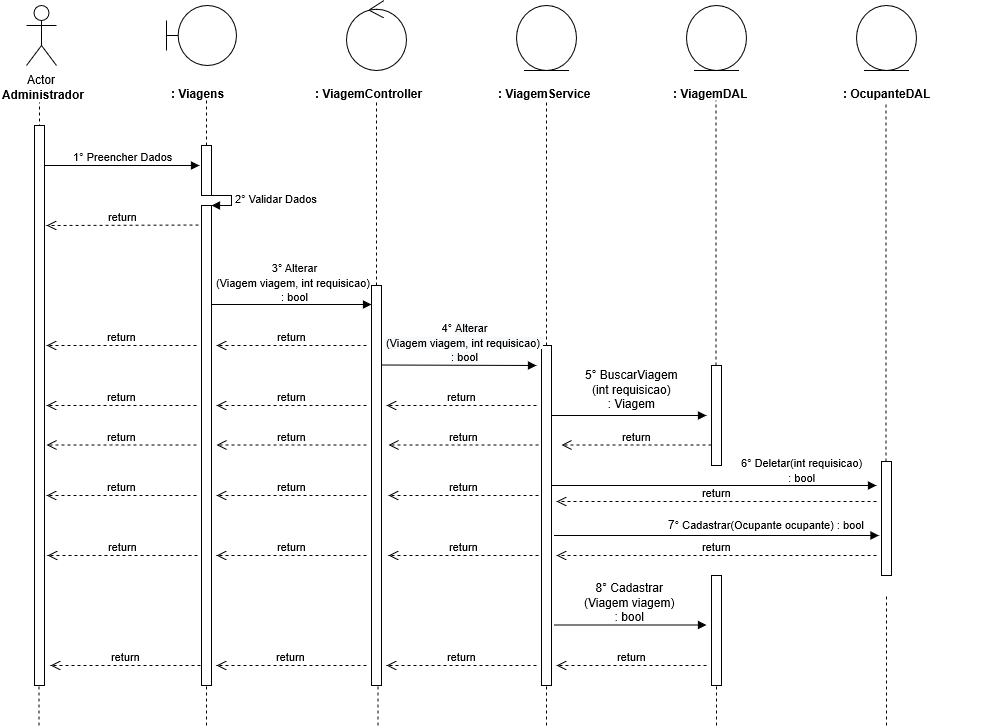

The diagram above was exported from draw.io. Its source (the exported page's mxGraphModel, read from the mxfile embedded in the PNG):
<mxGraphModel shadow="0" math="0" pageHeight="1169" pageWidth="827" pageScale="1" page="1" fold="1" arrows="1" connect="1" tooltips="1" guides="1" gridSize="10" grid="1" dy="599" dx="1038">
  <root>
    <mxCell id="0" />
    <mxCell id="1" parent="0" />
    <mxCell id="0rl8sCd2smoYntP0GRUY-1" value="Actor" parent="1" vertex="1" style="shape=umlActor;verticalLabelPosition=bottom;labelBackgroundColor=#ffffff;verticalAlign=top;html=1;">
      <mxGeometry as="geometry" height="60" width="30" y="40" x="120" />
    </mxCell>
    <mxCell id="0rl8sCd2smoYntP0GRUY-3" value="&lt;b&gt;Administrador&lt;/b&gt;" parent="1" vertex="1" style="text;html=1;resizable=0;points=[];autosize=1;align=left;verticalAlign=top;spacingTop=-4;">
      <mxGeometry as="geometry" height="20" width="100" y="120" x="94" />
    </mxCell>
    <mxCell id="0rl8sCd2smoYntP0GRUY-4" value="" parent="1" style="endArrow=none;dashed=1;html=1;entryX=0.511;entryY=1.25;entryDx=0;entryDy=0;entryPerimeter=0;" edge="1">
      <mxGeometry as="geometry" height="50" width="50" relative="1">
        <mxPoint as="sourcePoint" y="480" x="133" />
        <mxPoint as="targetPoint" y="137" x="132.99" />
      </mxGeometry>
    </mxCell>
    <mxCell id="0rl8sCd2smoYntP0GRUY-8" value="" parent="1" vertex="1" style="shape=umlBoundary;whiteSpace=wrap;html=1;">
      <mxGeometry as="geometry" height="60" width="70" y="40" x="260" />
    </mxCell>
    <mxCell id="0rl8sCd2smoYntP0GRUY-11" value="&lt;b&gt;: Viagens&lt;/b&gt;" parent="1" vertex="1" style="text;html=1;">
      <mxGeometry as="geometry" height="30" width="150" y="115" x="263" />
    </mxCell>
    <mxCell id="0rl8sCd2smoYntP0GRUY-12" value="" parent="1" style="endArrow=none;dashed=1;html=1;entryX=0.511;entryY=1.25;entryDx=0;entryDy=0;entryPerimeter=0;" edge="1" source="0rl8sCd2smoYntP0GRUY-24">
      <mxGeometry as="geometry" height="50" width="50" relative="1">
        <mxPoint as="sourcePoint" y="480" x="300" />
        <mxPoint as="targetPoint" y="135" x="299.99" />
      </mxGeometry>
    </mxCell>
    <mxCell id="0rl8sCd2smoYntP0GRUY-13" value="" parent="1" vertex="1" style="ellipse;shape=umlControl;whiteSpace=wrap;html=1;">
      <mxGeometry as="geometry" height="70" width="60" y="35" x="440" />
    </mxCell>
    <mxCell id="0rl8sCd2smoYntP0GRUY-14" value="&lt;b&gt;: ViagemController&lt;/b&gt;" parent="1" vertex="1" style="text;html=1;">
      <mxGeometry as="geometry" height="30" width="150" y="115" x="407" />
    </mxCell>
    <mxCell id="0rl8sCd2smoYntP0GRUY-15" value="" parent="1" style="endArrow=none;dashed=1;html=1;entryX=0.511;entryY=1.25;entryDx=0;entryDy=0;entryPerimeter=0;" edge="1" source="0rl8sCd2smoYntP0GRUY-33">
      <mxGeometry as="geometry" height="50" width="50" relative="1">
        <mxPoint as="sourcePoint" y="480" x="470" />
        <mxPoint as="targetPoint" y="135" x="469.99" />
      </mxGeometry>
    </mxCell>
    <mxCell id="0rl8sCd2smoYntP0GRUY-16" value="" parent="1" vertex="1" style="ellipse;shape=umlEntity;whiteSpace=wrap;html=1;">
      <mxGeometry as="geometry" height="65" width="60" y="40" x="610" />
    </mxCell>
    <mxCell id="0rl8sCd2smoYntP0GRUY-17" value="&lt;b&gt;: ViagemService&lt;/b&gt;" parent="1" vertex="1" style="text;html=1;">
      <mxGeometry as="geometry" height="30" width="150" y="115" x="590" />
    </mxCell>
    <mxCell id="0rl8sCd2smoYntP0GRUY-18" value="" parent="1" vertex="1" style="ellipse;shape=umlEntity;whiteSpace=wrap;html=1;">
      <mxGeometry as="geometry" height="65" width="60" y="40" x="780" />
    </mxCell>
    <mxCell id="0rl8sCd2smoYntP0GRUY-19" value="&lt;b&gt;: ViagemDAL&lt;/b&gt;" parent="1" vertex="1" style="text;html=1;">
      <mxGeometry as="geometry" height="30" width="150" y="115" x="765" />
    </mxCell>
    <mxCell id="0rl8sCd2smoYntP0GRUY-20" value="" parent="1" style="endArrow=none;dashed=1;html=1;entryX=0.511;entryY=1.25;entryDx=0;entryDy=0;entryPerimeter=0;" edge="1" source="0rl8sCd2smoYntP0GRUY-40">
      <mxGeometry as="geometry" height="50" width="50" relative="1">
        <mxPoint as="sourcePoint" y="479" x="640" />
        <mxPoint as="targetPoint" y="134" x="639.99" />
      </mxGeometry>
    </mxCell>
    <mxCell id="0rl8sCd2smoYntP0GRUY-21" value="" parent="1" style="endArrow=none;dashed=1;html=1;entryX=0.511;entryY=1.25;entryDx=0;entryDy=0;entryPerimeter=0;" edge="1" source="0rl8sCd2smoYntP0GRUY-45">
      <mxGeometry as="geometry" height="50" width="50" relative="1">
        <mxPoint as="sourcePoint" y="480" x="809.5" />
        <mxPoint as="targetPoint" y="135" x="809.49" />
      </mxGeometry>
    </mxCell>
    <mxCell id="0rl8sCd2smoYntP0GRUY-22" value="1° Preencher Dados" parent="1" style="html=1;verticalAlign=bottom;endArrow=block;" edge="1" source="0rl8sCd2smoYntP0GRUY-37">
      <mxGeometry as="geometry" width="80" relative="1">
        <mxPoint as="sourcePoint" y="200" x="133" />
        <mxPoint as="targetPoint" y="200" x="293" />
        <mxPoint as="offset" />
      </mxGeometry>
    </mxCell>
    <mxCell id="0rl8sCd2smoYntP0GRUY-24" value="" parent="1" vertex="1" style="html=1;points=[];perimeter=orthogonalPerimeter;">
      <mxGeometry as="geometry" height="50" width="10" y="180" x="295" />
    </mxCell>
    <mxCell id="0rl8sCd2smoYntP0GRUY-25" value="" parent="1" style="endArrow=none;dashed=1;html=1;entryX=0.511;entryY=1.25;entryDx=0;entryDy=0;entryPerimeter=0;" edge="1" source="0rl8sCd2smoYntP0GRUY-26" target="0rl8sCd2smoYntP0GRUY-24">
      <mxGeometry as="geometry" height="50" width="50" relative="1">
        <mxPoint as="sourcePoint" y="480" x="300" />
        <mxPoint as="targetPoint" y="135" x="299.99" />
      </mxGeometry>
    </mxCell>
    <mxCell id="0rl8sCd2smoYntP0GRUY-27" value="2° Validar Dados" parent="1" style="edgeStyle=orthogonalEdgeStyle;html=1;align=left;spacingLeft=2;endArrow=block;rounded=0;entryX=1;entryY=0;" edge="1" target="0rl8sCd2smoYntP0GRUY-26">
      <mxGeometry as="geometry" relative="1">
        <mxPoint as="sourcePoint" y="230" x="300" />
        <Array as="points">
          <mxPoint y="230" x="325" />
        </Array>
      </mxGeometry>
    </mxCell>
    <mxCell id="0rl8sCd2smoYntP0GRUY-26" value="" parent="1" vertex="1" style="html=1;points=[];perimeter=orthogonalPerimeter;">
      <mxGeometry as="geometry" height="480" width="10" y="240" x="295" />
    </mxCell>
    <mxCell id="0rl8sCd2smoYntP0GRUY-29" value="return" parent="1" style="html=1;verticalAlign=bottom;endArrow=open;dashed=1;endSize=8;" edge="1">
      <mxGeometry as="geometry" relative="1">
        <mxPoint as="sourcePoint" y="259.5" x="292" />
        <mxPoint as="targetPoint" y="260" x="140" />
      </mxGeometry>
    </mxCell>
    <mxCell id="0rl8sCd2smoYntP0GRUY-30" value="" parent="1" style="html=1;verticalAlign=bottom;endArrow=block;" edge="1">
      <mxGeometry as="geometry" width="80" relative="1">
        <mxPoint as="sourcePoint" y="339" x="305" />
        <mxPoint as="targetPoint" y="339" x="465" />
      </mxGeometry>
    </mxCell>
    <mxCell id="0rl8sCd2smoYntP0GRUY-31" value="&lt;div&gt;&lt;/div&gt;&lt;span style=&quot;font-size: 11px&quot;&gt;3° Alterar&lt;br&gt;(Viagem viagem, int requisicao)&amp;nbsp;&lt;br&gt;: bool&lt;/span&gt;" parent="1" vertex="1" style="text;html=1;resizable=0;points=[];autosize=1;align=center;verticalAlign=top;spacingTop=-4;">
      <mxGeometry as="geometry" height="40" width="170" y="293" x="303" />
    </mxCell>
    <mxCell id="0rl8sCd2smoYntP0GRUY-33" value="" parent="1" vertex="1" style="html=1;points=[];perimeter=orthogonalPerimeter;">
      <mxGeometry as="geometry" height="400" width="10" y="320" x="465" />
    </mxCell>
    <mxCell id="0rl8sCd2smoYntP0GRUY-35" value="return" parent="1" style="html=1;verticalAlign=bottom;endArrow=open;dashed=1;endSize=8;" edge="1">
      <mxGeometry as="geometry" relative="1">
        <mxPoint as="sourcePoint" y="380" x="460" />
        <mxPoint as="targetPoint" y="380" x="310" />
      </mxGeometry>
    </mxCell>
    <mxCell id="0rl8sCd2smoYntP0GRUY-36" value="return" parent="1" style="html=1;verticalAlign=bottom;endArrow=open;dashed=1;endSize=8;" edge="1">
      <mxGeometry as="geometry" relative="1">
        <mxPoint as="sourcePoint" y="380" x="290" />
        <mxPoint as="targetPoint" y="380" x="140" />
      </mxGeometry>
    </mxCell>
    <mxCell id="0rl8sCd2smoYntP0GRUY-37" value="" parent="1" vertex="1" style="html=1;points=[];perimeter=orthogonalPerimeter;">
      <mxGeometry as="geometry" height="560" width="10" y="160" x="128" />
    </mxCell>
    <mxCell id="0rl8sCd2smoYntP0GRUY-39" value="" parent="1" style="html=1;verticalAlign=bottom;endArrow=block;" edge="1">
      <mxGeometry as="geometry" width="80" relative="1">
        <mxPoint as="sourcePoint" y="399.5" x="475" />
        <mxPoint as="targetPoint" y="400" x="630" />
      </mxGeometry>
    </mxCell>
    <mxCell id="0rl8sCd2smoYntP0GRUY-40" value="" parent="1" vertex="1" style="html=1;points=[];perimeter=orthogonalPerimeter;">
      <mxGeometry as="geometry" height="340" width="10" y="380" x="635" />
    </mxCell>
    <mxCell id="0rl8sCd2smoYntP0GRUY-42" value="return" parent="1" style="html=1;verticalAlign=bottom;endArrow=open;dashed=1;endSize=8;" edge="1">
      <mxGeometry as="geometry" relative="1">
        <mxPoint as="sourcePoint" y="440" x="630" />
        <mxPoint as="targetPoint" y="440" x="480" />
      </mxGeometry>
    </mxCell>
    <mxCell id="0rl8sCd2smoYntP0GRUY-43" value="return" parent="1" style="html=1;verticalAlign=bottom;endArrow=open;dashed=1;endSize=8;" edge="1">
      <mxGeometry as="geometry" relative="1">
        <mxPoint as="sourcePoint" y="440" x="460" />
        <mxPoint as="targetPoint" y="440" x="310" />
      </mxGeometry>
    </mxCell>
    <mxCell id="0rl8sCd2smoYntP0GRUY-44" value="return" parent="1" style="html=1;verticalAlign=bottom;endArrow=open;dashed=1;endSize=8;" edge="1">
      <mxGeometry as="geometry" relative="1">
        <mxPoint as="sourcePoint" y="440" x="290" />
        <mxPoint as="targetPoint" y="440" x="140" />
      </mxGeometry>
    </mxCell>
    <mxCell id="0rl8sCd2smoYntP0GRUY-45" value="" parent="1" vertex="1" style="html=1;points=[];perimeter=orthogonalPerimeter;">
      <mxGeometry as="geometry" height="100" width="10" y="400" x="805" />
    </mxCell>
    <mxCell id="0rl8sCd2smoYntP0GRUY-48" value="&lt;span style=&quot;text-align: left&quot;&gt;5° BuscarViagem&lt;br&gt;(int requisicao)&lt;br&gt;: Viagem&lt;/span&gt;" parent="1" vertex="1" style="text;html=1;resizable=0;points=[];autosize=1;align=center;verticalAlign=top;spacingTop=-4;">
      <mxGeometry as="geometry" height="40" width="110" y="400" x="670" />
    </mxCell>
    <mxCell id="0rl8sCd2smoYntP0GRUY-49" value="" parent="1" style="html=1;verticalAlign=bottom;endArrow=block;" edge="1">
      <mxGeometry as="geometry" width="80" relative="1">
        <mxPoint as="sourcePoint" y="450" x="645" />
        <mxPoint as="targetPoint" y="450" x="800" />
      </mxGeometry>
    </mxCell>
    <mxCell id="0rl8sCd2smoYntP0GRUY-50" value="return" parent="1" style="html=1;verticalAlign=bottom;endArrow=open;dashed=1;endSize=8;" edge="1">
      <mxGeometry as="geometry" relative="1">
        <mxPoint as="sourcePoint" y="479.5" x="805" />
        <mxPoint as="targetPoint" y="479.5" x="655" />
      </mxGeometry>
    </mxCell>
    <mxCell id="0rl8sCd2smoYntP0GRUY-51" value="return" parent="1" style="html=1;verticalAlign=bottom;endArrow=open;dashed=1;endSize=8;" edge="1">
      <mxGeometry as="geometry" relative="1">
        <mxPoint as="sourcePoint" y="479.5" x="632" />
        <mxPoint as="targetPoint" y="479.5" x="482" />
      </mxGeometry>
    </mxCell>
    <mxCell id="0rl8sCd2smoYntP0GRUY-52" value="return" parent="1" style="html=1;verticalAlign=bottom;endArrow=open;dashed=1;endSize=8;" edge="1">
      <mxGeometry as="geometry" relative="1">
        <mxPoint as="sourcePoint" y="479.5" x="460" />
        <mxPoint as="targetPoint" y="479.5" x="310" />
      </mxGeometry>
    </mxCell>
    <mxCell id="0rl8sCd2smoYntP0GRUY-53" value="return" parent="1" style="html=1;verticalAlign=bottom;endArrow=open;dashed=1;endSize=8;" edge="1">
      <mxGeometry as="geometry" relative="1">
        <mxPoint as="sourcePoint" y="479.5" x="290" />
        <mxPoint as="targetPoint" y="479.5" x="140" />
      </mxGeometry>
    </mxCell>
    <mxCell id="0rl8sCd2smoYntP0GRUY-57" value="return" parent="1" style="html=1;verticalAlign=bottom;endArrow=open;dashed=1;endSize=8;" edge="1">
      <mxGeometry as="geometry" relative="1">
        <mxPoint as="sourcePoint" y="530" x="632" />
        <mxPoint as="targetPoint" y="530" x="482" />
      </mxGeometry>
    </mxCell>
    <mxCell id="0rl8sCd2smoYntP0GRUY-58" value="return" parent="1" style="html=1;verticalAlign=bottom;endArrow=open;dashed=1;endSize=8;" edge="1">
      <mxGeometry as="geometry" relative="1">
        <mxPoint as="sourcePoint" y="530" x="460" />
        <mxPoint as="targetPoint" y="530" x="310" />
      </mxGeometry>
    </mxCell>
    <mxCell id="0rl8sCd2smoYntP0GRUY-59" value="return" parent="1" style="html=1;verticalAlign=bottom;endArrow=open;dashed=1;endSize=8;" edge="1">
      <mxGeometry as="geometry" relative="1">
        <mxPoint as="sourcePoint" y="530" x="290" />
        <mxPoint as="targetPoint" y="530" x="140" />
      </mxGeometry>
    </mxCell>
    <mxCell id="0rl8sCd2smoYntP0GRUY-60" value="" parent="1" style="endArrow=none;dashed=1;html=1;" edge="1">
      <mxGeometry as="geometry" height="50" width="50" relative="1">
        <mxPoint as="sourcePoint" y="760" x="132.5" />
        <mxPoint as="targetPoint" y="720" x="132.5" />
      </mxGeometry>
    </mxCell>
    <mxCell id="0rl8sCd2smoYntP0GRUY-61" value="" parent="1" style="endArrow=none;dashed=1;html=1;" edge="1">
      <mxGeometry as="geometry" height="50" width="50" relative="1">
        <mxPoint as="sourcePoint" y="760" x="300" />
        <mxPoint as="targetPoint" y="720" x="300" />
      </mxGeometry>
    </mxCell>
    <mxCell id="0rl8sCd2smoYntP0GRUY-62" value="" parent="1" style="endArrow=none;dashed=1;html=1;" edge="1">
      <mxGeometry as="geometry" height="50" width="50" relative="1">
        <mxPoint as="sourcePoint" y="760" x="471.5" />
        <mxPoint as="targetPoint" y="720" x="471.5" />
      </mxGeometry>
    </mxCell>
    <mxCell id="0rl8sCd2smoYntP0GRUY-63" value="" parent="1" style="endArrow=none;dashed=1;html=1;" edge="1">
      <mxGeometry as="geometry" height="50" width="50" relative="1">
        <mxPoint as="sourcePoint" y="760" x="640" />
        <mxPoint as="targetPoint" y="720" x="640" />
      </mxGeometry>
    </mxCell>
    <mxCell id="0rl8sCd2smoYntP0GRUY-64" value="" parent="1" style="endArrow=none;dashed=1;html=1;" edge="1">
      <mxGeometry as="geometry" height="50" width="50" relative="1">
        <mxPoint as="sourcePoint" y="760" x="810" />
        <mxPoint as="targetPoint" y="720" x="810" />
      </mxGeometry>
    </mxCell>
    <mxCell id="72MRdmhC9TSm1KXuZgnh-1" value="&lt;div&gt;&lt;/div&gt;&lt;span style=&quot;font-size: 11px&quot;&gt;4° &lt;span style=&quot;display: inline ; float: none ; background-color: rgb(248 , 249 , 250) ; color: rgb(0 , 0 , 0) ; font-family: &amp;#34;helvetica&amp;#34; ; font-size: 11px ; font-style: normal ; font-variant: normal ; font-weight: 400 ; letter-spacing: normal ; text-align: center ; text-decoration: none ; text-indent: 0px ; text-transform: none ; white-space: nowrap ; word-spacing: 0px&quot;&gt;Alterar&lt;/span&gt;&lt;br style=&quot;color: rgb(0 , 0 , 0) ; font-family: &amp;#34;helvetica&amp;#34; ; font-size: 11px ; font-style: normal ; font-variant: normal ; font-weight: 400 ; letter-spacing: normal ; text-align: center ; text-decoration: none ; text-indent: 0px ; text-transform: none ; white-space: nowrap ; word-spacing: 0px&quot;&gt;&lt;span style=&quot;display: inline ; float: none ; background-color: rgb(248 , 249 , 250) ; color: rgb(0 , 0 , 0) ; font-family: &amp;#34;helvetica&amp;#34; ; font-size: 11px ; font-style: normal ; font-variant: normal ; font-weight: 400 ; letter-spacing: normal ; text-align: center ; text-decoration: none ; text-indent: 0px ; text-transform: none ; white-space: nowrap ; word-spacing: 0px&quot;&gt;(Viagem viagem, int requisicao)&amp;nbsp;&lt;/span&gt;&lt;br style=&quot;color: rgb(0 , 0 , 0) ; font-family: &amp;#34;helvetica&amp;#34; ; font-size: 11px ; font-style: normal ; font-variant: normal ; font-weight: 400 ; letter-spacing: normal ; text-align: center ; text-decoration: none ; text-indent: 0px ; text-transform: none ; white-space: nowrap ; word-spacing: 0px&quot;&gt;&lt;span style=&quot;display: inline ; float: none ; background-color: rgb(248 , 249 , 250) ; color: rgb(0 , 0 , 0) ; font-family: &amp;#34;helvetica&amp;#34; ; font-size: 11px ; font-style: normal ; font-variant: normal ; font-weight: 400 ; letter-spacing: normal ; text-align: center ; text-decoration: none ; text-indent: 0px ; text-transform: none ; white-space: nowrap ; word-spacing: 0px&quot;&gt;: bool&lt;/span&gt;&lt;/span&gt;" parent="1" vertex="1" style="text;html=1;resizable=0;points=[];autosize=1;align=center;verticalAlign=top;spacingTop=-4;">
      <mxGeometry as="geometry" height="40" width="170" y="353" x="473" />
    </mxCell>
    <mxCell id="72MRdmhC9TSm1KXuZgnh-6" value="&lt;div&gt;&lt;/div&gt;&lt;span style=&quot;font-size: 11px&quot;&gt;6°&amp;nbsp;Deletar(int requisicao)&lt;br&gt;: bool&lt;br&gt;&lt;/span&gt;" parent="1" vertex="1" style="text;html=1;resizable=0;points=[];autosize=1;align=center;verticalAlign=top;spacingTop=-4;">
      <mxGeometry as="geometry" height="30" width="140" y="488" x="825" />
    </mxCell>
    <mxCell id="72MRdmhC9TSm1KXuZgnh-7" value="" parent="1" vertex="1" style="ellipse;shape=umlEntity;whiteSpace=wrap;html=1;">
      <mxGeometry as="geometry" height="65" width="60" y="40" x="950" />
    </mxCell>
    <mxCell id="72MRdmhC9TSm1KXuZgnh-8" value="&lt;b&gt;: OcupanteDAL&lt;/b&gt;" parent="1" vertex="1" style="text;html=1;">
      <mxGeometry as="geometry" height="30" width="150" y="115" x="935" />
    </mxCell>
    <mxCell id="72MRdmhC9TSm1KXuZgnh-9" value="" parent="1" style="endArrow=none;dashed=1;html=1;entryX=0.511;entryY=1.25;entryDx=0;entryDy=0;entryPerimeter=0;" edge="1" source="72MRdmhC9TSm1KXuZgnh-13">
      <mxGeometry as="geometry" height="50" width="50" relative="1">
        <mxPoint as="sourcePoint" y="640" x="979" />
        <mxPoint as="targetPoint" y="137" x="979.4899999999998" />
      </mxGeometry>
    </mxCell>
    <mxCell id="72MRdmhC9TSm1KXuZgnh-12" value="" parent="1" style="html=1;verticalAlign=bottom;endArrow=block;" edge="1">
      <mxGeometry as="geometry" width="80" relative="1">
        <mxPoint as="sourcePoint" y="520" x="645" />
        <mxPoint as="targetPoint" y="520" x="970" />
      </mxGeometry>
    </mxCell>
    <mxCell id="72MRdmhC9TSm1KXuZgnh-13" value="" parent="1" vertex="1" style="html=1;points=[];perimeter=orthogonalPerimeter;">
      <mxGeometry as="geometry" height="114" width="10" y="496" x="975" />
    </mxCell>
    <mxCell id="72MRdmhC9TSm1KXuZgnh-15" value="return" parent="1" style="html=1;verticalAlign=bottom;endArrow=open;dashed=1;endSize=8;" edge="1">
      <mxGeometry as="geometry" relative="1">
        <mxPoint as="sourcePoint" y="536" x="970" />
        <mxPoint as="targetPoint" y="536" x="650" />
      </mxGeometry>
    </mxCell>
    <mxCell id="72MRdmhC9TSm1KXuZgnh-16" value="" parent="1" vertex="1" style="html=1;points=[];perimeter=orthogonalPerimeter;">
      <mxGeometry as="geometry" height="110" width="10" y="610" x="805" />
    </mxCell>
    <mxCell id="72MRdmhC9TSm1KXuZgnh-18" value="&lt;div&gt;8° Cadastrar&lt;/div&gt;&lt;div&gt;(Viagem viagem)&lt;/div&gt;&lt;div&gt; : bool&lt;br&gt;&lt;/div&gt;" parent="1" vertex="1" style="text;html=1;resizable=0;points=[];autosize=1;align=center;verticalAlign=top;spacingTop=-4;">
      <mxGeometry as="geometry" height="40" width="110" y="613" x="668" />
    </mxCell>
    <mxCell id="72MRdmhC9TSm1KXuZgnh-19" value="" parent="1" style="html=1;verticalAlign=bottom;endArrow=block;" edge="1">
      <mxGeometry as="geometry" width="80" relative="1">
        <mxPoint as="sourcePoint" y="659.5" x="647" />
        <mxPoint as="targetPoint" y="659.5" x="800" />
      </mxGeometry>
    </mxCell>
    <mxCell id="72MRdmhC9TSm1KXuZgnh-20" value="return" parent="1" style="html=1;verticalAlign=bottom;endArrow=open;dashed=1;endSize=8;" edge="1">
      <mxGeometry as="geometry" relative="1">
        <mxPoint as="sourcePoint" y="700" x="800" />
        <mxPoint as="targetPoint" y="700" x="650" />
      </mxGeometry>
    </mxCell>
    <mxCell id="72MRdmhC9TSm1KXuZgnh-21" value="return" parent="1" style="html=1;verticalAlign=bottom;endArrow=open;dashed=1;endSize=8;" edge="1">
      <mxGeometry as="geometry" relative="1">
        <mxPoint as="sourcePoint" y="700" x="630" />
        <mxPoint as="targetPoint" y="700" x="480" />
      </mxGeometry>
    </mxCell>
    <mxCell id="72MRdmhC9TSm1KXuZgnh-22" value="return" parent="1" style="html=1;verticalAlign=bottom;endArrow=open;dashed=1;endSize=8;" edge="1">
      <mxGeometry as="geometry" relative="1">
        <mxPoint as="sourcePoint" y="700" x="459.9999999999998" />
        <mxPoint as="targetPoint" y="700" x="309.9999999999998" />
      </mxGeometry>
    </mxCell>
    <mxCell id="72MRdmhC9TSm1KXuZgnh-23" value="return" parent="1" style="html=1;verticalAlign=bottom;endArrow=open;dashed=1;endSize=8;" edge="1">
      <mxGeometry as="geometry" relative="1">
        <mxPoint as="sourcePoint" y="700" x="294" />
        <mxPoint as="targetPoint" y="700" x="144" />
      </mxGeometry>
    </mxCell>
    <mxCell id="72MRdmhC9TSm1KXuZgnh-25" value="" parent="1" style="endArrow=none;dashed=1;html=1;" edge="1">
      <mxGeometry as="geometry" height="50" width="50" relative="1">
        <mxPoint as="sourcePoint" y="760" x="980" />
        <mxPoint as="targetPoint" y="630" x="980" />
      </mxGeometry>
    </mxCell>
    <mxCell id="0OWmPNF_hLzoDCb9HwhR-3" value="" parent="1" style="html=1;verticalAlign=bottom;endArrow=block;" edge="1">
      <mxGeometry as="geometry" width="80" relative="1">
        <mxPoint as="sourcePoint" y="570" x="647.5" />
        <mxPoint as="targetPoint" y="570" x="972.5" />
      </mxGeometry>
    </mxCell>
    <mxCell id="0OWmPNF_hLzoDCb9HwhR-4" value="return" parent="1" style="html=1;verticalAlign=bottom;endArrow=open;dashed=1;endSize=8;" edge="1">
      <mxGeometry as="geometry" relative="1">
        <mxPoint as="sourcePoint" y="590" x="970" />
        <mxPoint as="targetPoint" y="590" x="650" />
      </mxGeometry>
    </mxCell>
    <mxCell id="0OWmPNF_hLzoDCb9HwhR-5" value="return" parent="1" style="html=1;verticalAlign=bottom;endArrow=open;dashed=1;endSize=8;" edge="1">
      <mxGeometry as="geometry" relative="1">
        <mxPoint as="sourcePoint" y="590" x="632" />
        <mxPoint as="targetPoint" y="590" x="482" />
      </mxGeometry>
    </mxCell>
    <mxCell id="0OWmPNF_hLzoDCb9HwhR-6" value="return" parent="1" style="html=1;verticalAlign=bottom;endArrow=open;dashed=1;endSize=8;" edge="1">
      <mxGeometry as="geometry" relative="1">
        <mxPoint as="sourcePoint" y="590" x="460" />
        <mxPoint as="targetPoint" y="590" x="310" />
      </mxGeometry>
    </mxCell>
    <mxCell id="0OWmPNF_hLzoDCb9HwhR-7" value="return" parent="1" style="html=1;verticalAlign=bottom;endArrow=open;dashed=1;endSize=8;" edge="1">
      <mxGeometry as="geometry" relative="1">
        <mxPoint as="sourcePoint" y="590" x="291" />
        <mxPoint as="targetPoint" y="590" x="141" />
      </mxGeometry>
    </mxCell>
    <mxCell id="0OWmPNF_hLzoDCb9HwhR-9" value="&lt;div&gt;&lt;/div&gt;7&lt;span style=&quot;font-size: 11px&quot;&gt;°&amp;nbsp;Cadastrar(Ocupante ocupante) : bool&lt;br&gt;&lt;/span&gt;" parent="1" vertex="1" style="text;html=1;resizable=0;points=[];autosize=1;align=center;verticalAlign=top;spacingTop=-4;">
      <mxGeometry as="geometry" height="20" width="210" y="550" x="755" />
    </mxCell>
  </root>
</mxGraphModel>